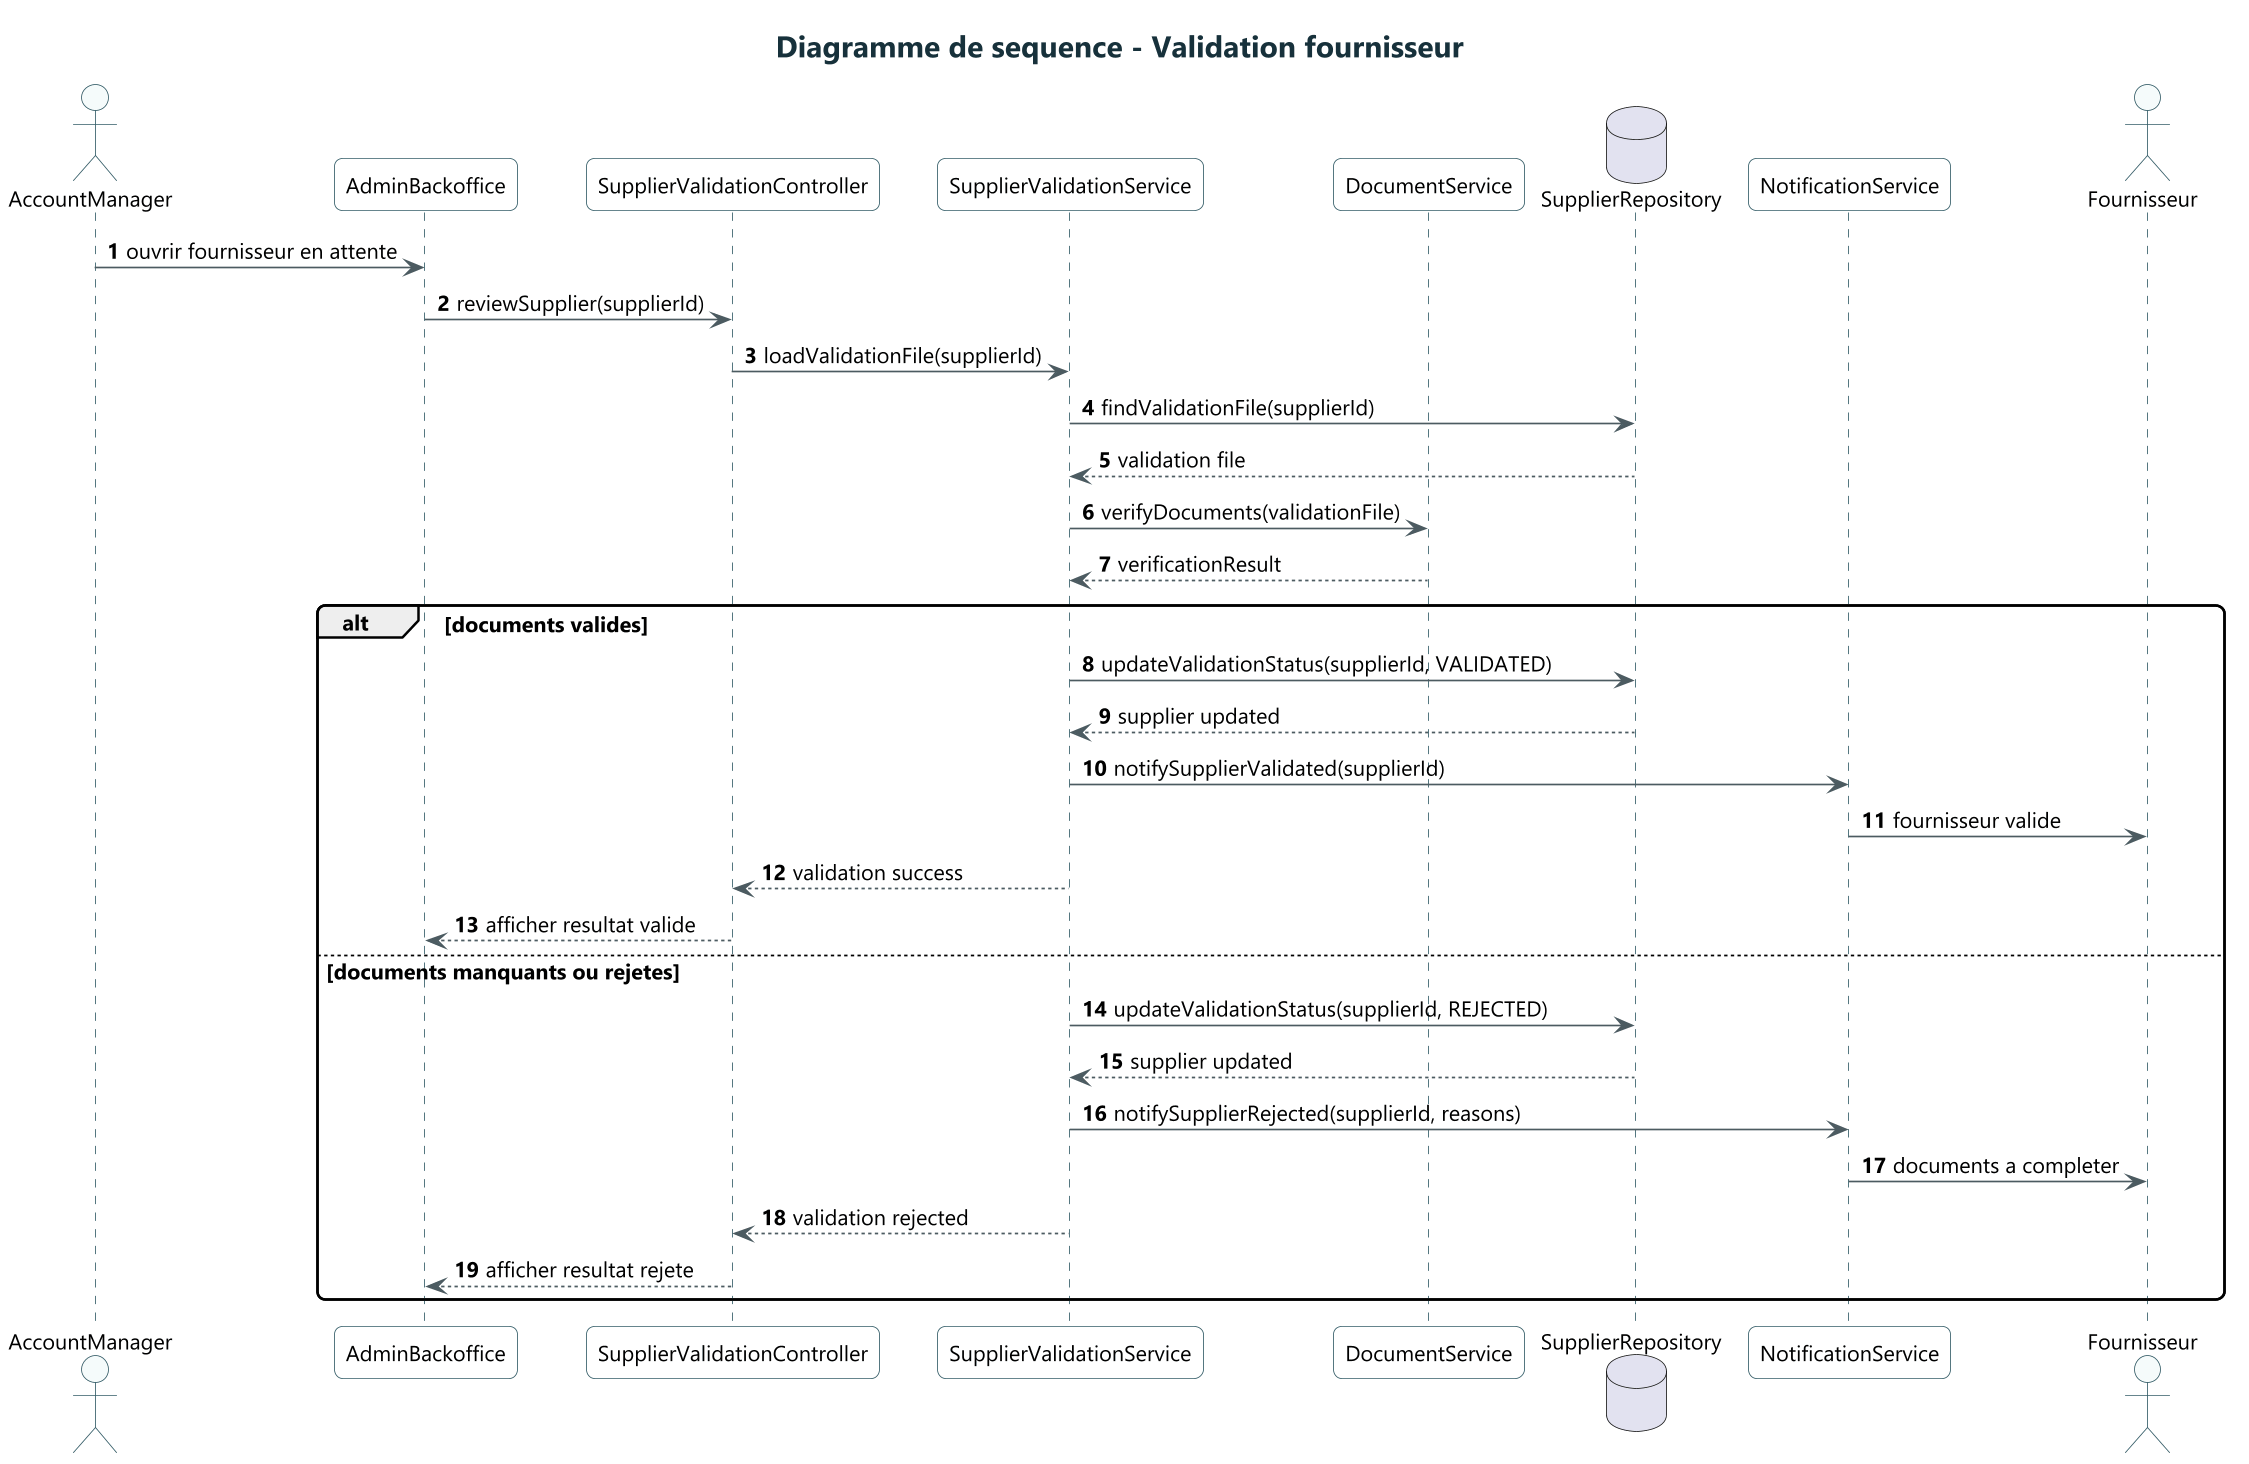

The diagram above was rendered by PlantUML. Its source (embedded in the PNG):
@startuml
!include ../common/style.puml
title Diagramme de sequence - Validation fournisseur
autonumber

actor AccountManager
participant AdminBackoffice
participant SupplierValidationController
participant SupplierValidationService
participant DocumentService
database SupplierRepository
participant NotificationService
actor Fournisseur

AccountManager -> AdminBackoffice : ouvrir fournisseur en attente
AdminBackoffice -> SupplierValidationController : reviewSupplier(supplierId)
SupplierValidationController -> SupplierValidationService : loadValidationFile(supplierId)
SupplierValidationService -> SupplierRepository : findValidationFile(supplierId)
SupplierRepository --> SupplierValidationService : validation file
SupplierValidationService -> DocumentService : verifyDocuments(validationFile)
DocumentService --> SupplierValidationService : verificationResult

alt documents valides
  SupplierValidationService -> SupplierRepository : updateValidationStatus(supplierId, VALIDATED)
  SupplierRepository --> SupplierValidationService : supplier updated
  SupplierValidationService -> NotificationService : notifySupplierValidated(supplierId)
  NotificationService -> Fournisseur : fournisseur valide
  SupplierValidationService --> SupplierValidationController : validation success
  SupplierValidationController --> AdminBackoffice : afficher resultat valide
else documents manquants ou rejetes
  SupplierValidationService -> SupplierRepository : updateValidationStatus(supplierId, REJECTED)
  SupplierRepository --> SupplierValidationService : supplier updated
  SupplierValidationService -> NotificationService : notifySupplierRejected(supplierId, reasons)
  NotificationService -> Fournisseur : documents a completer
  SupplierValidationService --> SupplierValidationController : validation rejected
  SupplierValidationController --> AdminBackoffice : afficher resultat rejete
end

@enduml